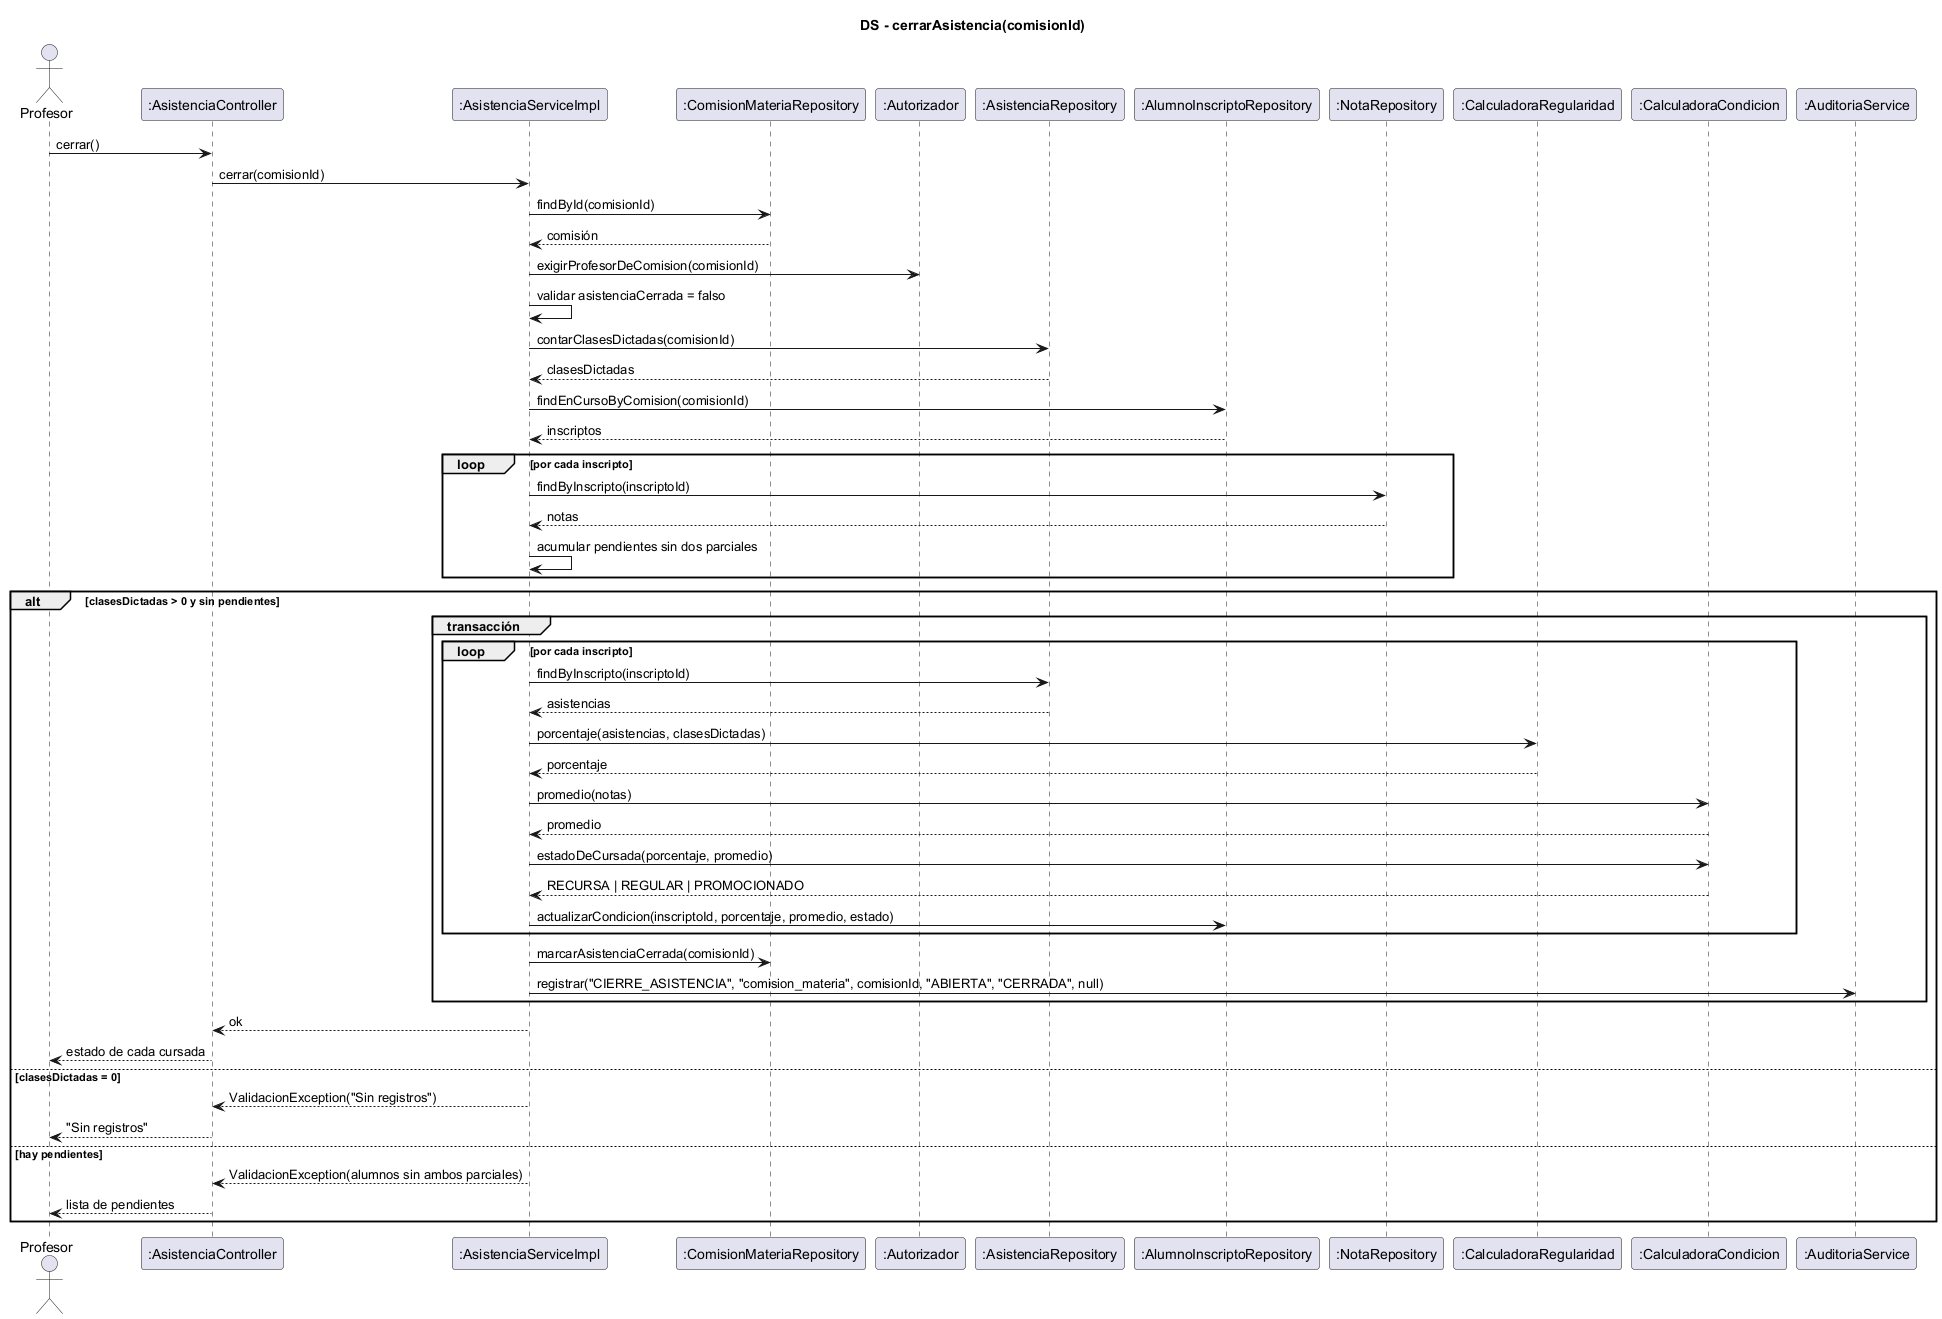

The diagram above was rendered by PlantUML. Its source (embedded in the PNG):
@startuml ds-cerrar-asistencia
skinparam shadowing false
title DS - cerrarAsistencia(comisionId)
actor Profesor
participant ":AsistenciaController" as C
participant ":AsistenciaServiceImpl" as S
participant ":ComisionMateriaRepository" as CR
participant ":Autorizador" as AU
participant ":AsistenciaRepository" as AR
participant ":AlumnoInscriptoRepository" as IR
participant ":NotaRepository" as NR
participant ":CalculadoraRegularidad" as CALC
participant ":CalculadoraCondicion" as CC
participant ":AuditoriaService" as AUD

Profesor -> C : cerrar()
C -> S : cerrar(comisionId)
S -> CR : findById(comisionId)
CR --> S : comisión
S -> AU : exigirProfesorDeComision(comisionId)
S -> S : validar asistenciaCerrada = falso
S -> AR : contarClasesDictadas(comisionId)
AR --> S : clasesDictadas
S -> IR : findEnCursoByComision(comisionId)
IR --> S : inscriptos
loop por cada inscripto
  S -> NR : findByInscripto(inscriptoId)
  NR --> S : notas
  S -> S : acumular pendientes sin dos parciales
end
alt clasesDictadas > 0 y sin pendientes
  group transacción
    loop por cada inscripto
      S -> AR : findByInscripto(inscriptoId)
      AR --> S : asistencias
      S -> CALC : porcentaje(asistencias, clasesDictadas)
      CALC --> S : porcentaje
      S -> CC : promedio(notas)
      CC --> S : promedio
      S -> CC : estadoDeCursada(porcentaje, promedio)
      CC --> S : RECURSA | REGULAR | PROMOCIONADO
      S -> IR : actualizarCondicion(inscriptoId, porcentaje, promedio, estado)
    end
    S -> CR : marcarAsistenciaCerrada(comisionId)
    S -> AUD : registrar("CIERRE_ASISTENCIA", "comision_materia", comisionId, "ABIERTA", "CERRADA", null)
  end
  S --> C : ok
  C --> Profesor : estado de cada cursada
else clasesDictadas = 0
  S --> C : ValidacionException("Sin registros")
  C --> Profesor : "Sin registros"
else hay pendientes
  S --> C : ValidacionException(alumnos sin ambos parciales)
  C --> Profesor : lista de pendientes
end
@enduml